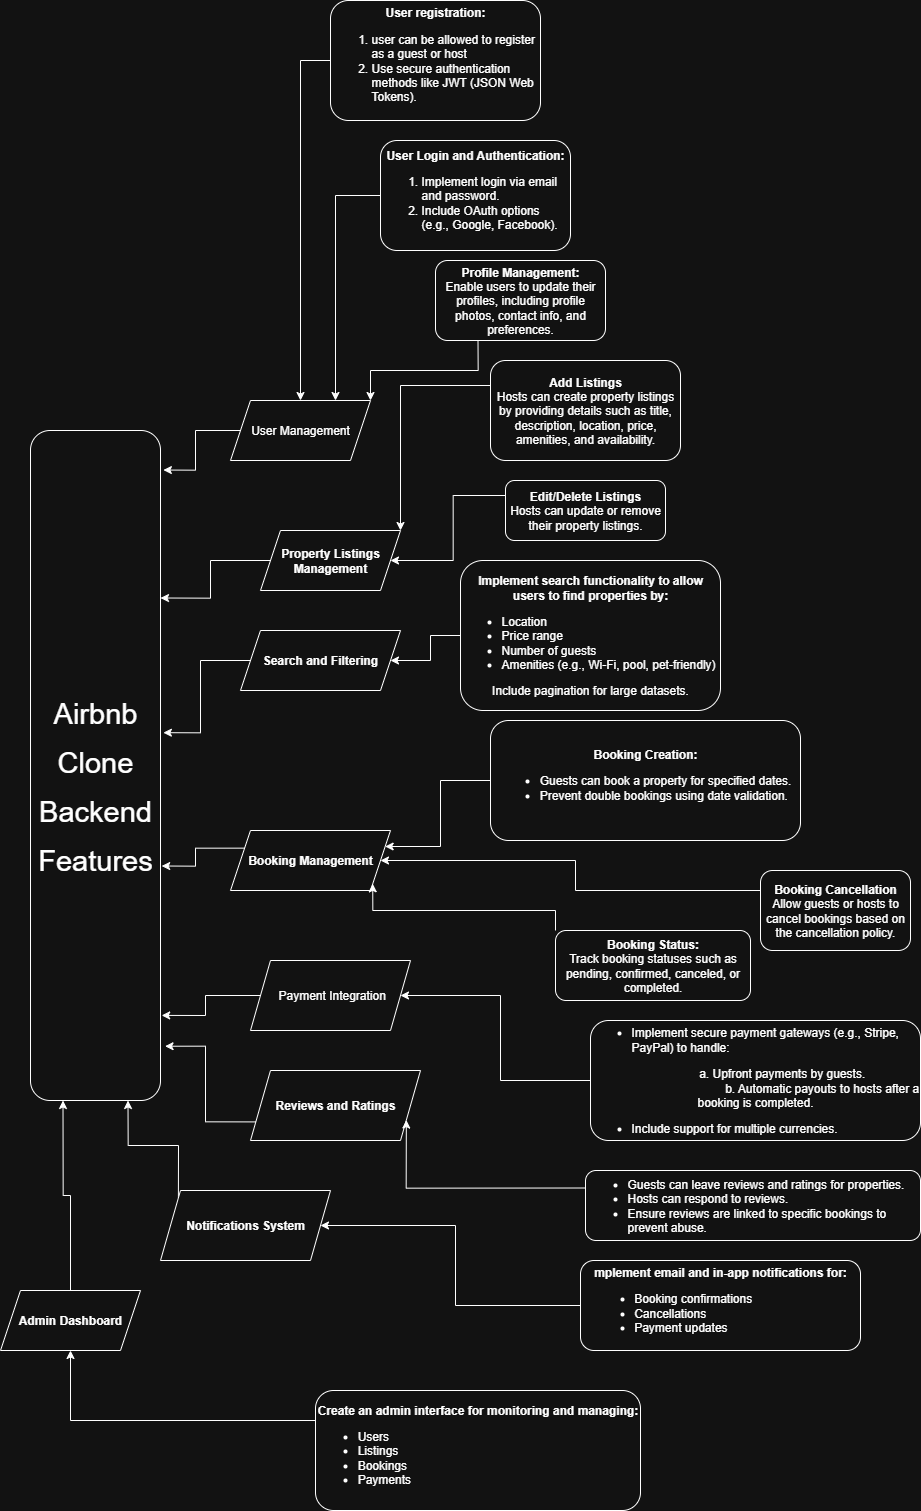

The diagram above was exported from draw.io. Its source (the exported page's mxGraphModel, read from the mxfile embedded in the PNG):
<mxGraphModel dx="2907" dy="2690" grid="1" gridSize="10" guides="1" tooltips="1" connect="1" arrows="1" fold="1" page="1" pageScale="1" pageWidth="850" pageHeight="1100" math="0" shadow="0">
  <root>
    <mxCell id="0" />
    <mxCell id="1" parent="0" />
    <mxCell id="X8Dl17b_g0apl71qgg8C-36" value="&lt;div style=&quot;line-height: 360%;&quot;&gt;&lt;font style=&quot;font-size: 29px;&quot;&gt;&lt;br&gt;Airbnb Clone Backend Features&lt;/font&gt;&lt;br&gt;&lt;/div&gt;" style="rounded=1;whiteSpace=wrap;html=1;align=center;" vertex="1" parent="1">
      <mxGeometry x="80" y="50" width="130" height="670" as="geometry" />
    </mxCell>
    <mxCell id="X8Dl17b_g0apl71qgg8C-37" value="User Management" style="shape=parallelogram;perimeter=parallelogramPerimeter;whiteSpace=wrap;html=1;fixedSize=1;" vertex="1" parent="1">
      <mxGeometry x="280" y="20" width="140" height="60" as="geometry" />
    </mxCell>
    <mxCell id="X8Dl17b_g0apl71qgg8C-38" style="edgeStyle=orthogonalEdgeStyle;rounded=0;orthogonalLoop=1;jettySize=auto;html=1;exitX=0;exitY=0.5;exitDx=0;exitDy=0;entryX=1.022;entryY=0.059;entryDx=0;entryDy=0;entryPerimeter=0;" edge="1" parent="1" source="X8Dl17b_g0apl71qgg8C-37" target="X8Dl17b_g0apl71qgg8C-36">
      <mxGeometry relative="1" as="geometry" />
    </mxCell>
    <mxCell id="X8Dl17b_g0apl71qgg8C-40" style="edgeStyle=orthogonalEdgeStyle;rounded=0;orthogonalLoop=1;jettySize=auto;html=1;exitX=0;exitY=0.5;exitDx=0;exitDy=0;entryX=1;entryY=0.25;entryDx=0;entryDy=0;" edge="1" parent="1" source="X8Dl17b_g0apl71qgg8C-39" target="X8Dl17b_g0apl71qgg8C-36">
      <mxGeometry relative="1" as="geometry" />
    </mxCell>
    <mxCell id="X8Dl17b_g0apl71qgg8C-39" value="&lt;b style=&quot;text-align: left;&quot;&gt;Property Listings Management&lt;/b&gt;" style="shape=parallelogram;perimeter=parallelogramPerimeter;whiteSpace=wrap;html=1;fixedSize=1;" vertex="1" parent="1">
      <mxGeometry x="310" y="150" width="140" height="60" as="geometry" />
    </mxCell>
    <mxCell id="X8Dl17b_g0apl71qgg8C-41" value="&lt;b&gt;Search and Filtering&lt;/b&gt;" style="shape=parallelogram;perimeter=parallelogramPerimeter;whiteSpace=wrap;html=1;fixedSize=1;" vertex="1" parent="1">
      <mxGeometry x="290" y="250" width="160" height="60" as="geometry" />
    </mxCell>
    <mxCell id="X8Dl17b_g0apl71qgg8C-42" value="&lt;b&gt;Booking Management&lt;/b&gt;" style="shape=parallelogram;perimeter=parallelogramPerimeter;whiteSpace=wrap;html=1;fixedSize=1;" vertex="1" parent="1">
      <mxGeometry x="280" y="450" width="160" height="60" as="geometry" />
    </mxCell>
    <mxCell id="X8Dl17b_g0apl71qgg8C-43" value="&amp;nbsp;Payment Integration" style="shape=parallelogram;perimeter=parallelogramPerimeter;whiteSpace=wrap;html=1;fixedSize=1;" vertex="1" parent="1">
      <mxGeometry x="300" y="580" width="160" height="70" as="geometry" />
    </mxCell>
    <mxCell id="X8Dl17b_g0apl71qgg8C-44" style="edgeStyle=orthogonalEdgeStyle;rounded=0;orthogonalLoop=1;jettySize=auto;html=1;exitX=0;exitY=0.5;exitDx=0;exitDy=0;entryX=1.022;entryY=0.451;entryDx=0;entryDy=0;entryPerimeter=0;fontFamily=Helvetica;fontSize=12;fontColor=default;" edge="1" parent="1" source="X8Dl17b_g0apl71qgg8C-41" target="X8Dl17b_g0apl71qgg8C-36">
      <mxGeometry relative="1" as="geometry" />
    </mxCell>
    <mxCell id="X8Dl17b_g0apl71qgg8C-45" style="edgeStyle=orthogonalEdgeStyle;rounded=0;orthogonalLoop=1;jettySize=auto;html=1;exitX=0;exitY=0.25;exitDx=0;exitDy=0;entryX=1.009;entryY=0.65;entryDx=0;entryDy=0;entryPerimeter=0;fontFamily=Helvetica;fontSize=12;fontColor=default;" edge="1" parent="1" source="X8Dl17b_g0apl71qgg8C-42" target="X8Dl17b_g0apl71qgg8C-36">
      <mxGeometry relative="1" as="geometry" />
    </mxCell>
    <mxCell id="X8Dl17b_g0apl71qgg8C-46" style="edgeStyle=orthogonalEdgeStyle;rounded=0;orthogonalLoop=1;jettySize=auto;html=1;exitX=0;exitY=0.5;exitDx=0;exitDy=0;entryX=1.009;entryY=0.873;entryDx=0;entryDy=0;entryPerimeter=0;fontFamily=Helvetica;fontSize=12;fontColor=default;" edge="1" parent="1" source="X8Dl17b_g0apl71qgg8C-43" target="X8Dl17b_g0apl71qgg8C-36">
      <mxGeometry relative="1" as="geometry" />
    </mxCell>
    <mxCell id="X8Dl17b_g0apl71qgg8C-54" style="edgeStyle=orthogonalEdgeStyle;rounded=0;orthogonalLoop=1;jettySize=auto;html=1;entryX=0.75;entryY=0;entryDx=0;entryDy=0;fontFamily=Helvetica;fontSize=12;fontColor=default;" edge="1" parent="1" source="X8Dl17b_g0apl71qgg8C-47" target="X8Dl17b_g0apl71qgg8C-37">
      <mxGeometry relative="1" as="geometry" />
    </mxCell>
    <mxCell id="X8Dl17b_g0apl71qgg8C-47" value="&lt;b&gt;User Login and Authentication:&lt;/b&gt;&lt;div style=&quot;text-align: left;&quot;&gt;&lt;ol&gt;&lt;li&gt;&lt;span style=&quot;background-color: transparent; color: light-dark(rgb(0, 0, 0), rgb(255, 255, 255));&quot;&gt;Implement login via email and password.&lt;/span&gt;&lt;/li&gt;&lt;li&gt;Include OAuth options (e.g., Google, Facebook).&lt;/li&gt;&lt;/ol&gt;&lt;/div&gt;" style="rounded=1;whiteSpace=wrap;html=1;strokeColor=default;align=center;verticalAlign=middle;fontFamily=Helvetica;fontSize=12;fontColor=default;fillColor=default;" vertex="1" parent="1">
      <mxGeometry x="430" y="-240" width="190" height="110" as="geometry" />
    </mxCell>
    <mxCell id="X8Dl17b_g0apl71qgg8C-87" style="edgeStyle=orthogonalEdgeStyle;rounded=0;orthogonalLoop=1;jettySize=auto;html=1;exitX=0.25;exitY=1;exitDx=0;exitDy=0;entryX=1;entryY=0;entryDx=0;entryDy=0;fontFamily=Helvetica;fontSize=12;fontColor=default;" edge="1" parent="1" source="X8Dl17b_g0apl71qgg8C-48" target="X8Dl17b_g0apl71qgg8C-37">
      <mxGeometry relative="1" as="geometry" />
    </mxCell>
    <mxCell id="X8Dl17b_g0apl71qgg8C-48" value="&lt;div style=&quot;&quot;&gt;&lt;b style=&quot;background-color: transparent; color: light-dark(rgb(0, 0, 0), rgb(255, 255, 255));&quot;&gt;Profile Management:&lt;/b&gt;&lt;/div&gt;&lt;div style=&quot;&quot;&gt;Enable users to update their profiles, including profile photos, contact info, and preferences.&lt;/div&gt;" style="rounded=1;whiteSpace=wrap;html=1;strokeColor=default;align=center;verticalAlign=middle;fontFamily=Helvetica;fontSize=12;fontColor=default;fillColor=default;" vertex="1" parent="1">
      <mxGeometry x="485" y="-120" width="170" height="80" as="geometry" />
    </mxCell>
    <mxCell id="X8Dl17b_g0apl71qgg8C-86" style="edgeStyle=orthogonalEdgeStyle;rounded=0;orthogonalLoop=1;jettySize=auto;html=1;exitX=0;exitY=0.5;exitDx=0;exitDy=0;entryX=0.5;entryY=0;entryDx=0;entryDy=0;fontFamily=Helvetica;fontSize=12;fontColor=default;" edge="1" parent="1" source="X8Dl17b_g0apl71qgg8C-51" target="X8Dl17b_g0apl71qgg8C-37">
      <mxGeometry relative="1" as="geometry" />
    </mxCell>
    <mxCell id="X8Dl17b_g0apl71qgg8C-51" value="&lt;b&gt;User registration:&lt;/b&gt;&lt;div style=&quot;text-align: left;&quot;&gt;&lt;ol&gt;&lt;li&gt;user can be allowed to register as a guest or host&lt;/li&gt;&lt;li&gt;Use secure authentication methods like JWT (JSON Web Tokens).&amp;nbsp;&lt;/li&gt;&lt;/ol&gt;&lt;/div&gt;" style="rounded=1;whiteSpace=wrap;html=1;strokeColor=default;align=center;verticalAlign=middle;fontFamily=Helvetica;fontSize=12;fontColor=default;fillColor=default;" vertex="1" parent="1">
      <mxGeometry x="380" y="-380" width="210" height="120" as="geometry" />
    </mxCell>
    <mxCell id="X8Dl17b_g0apl71qgg8C-56" style="edgeStyle=orthogonalEdgeStyle;rounded=0;orthogonalLoop=1;jettySize=auto;html=1;exitX=0;exitY=0.25;exitDx=0;exitDy=0;entryX=1;entryY=0;entryDx=0;entryDy=0;fontFamily=Helvetica;fontSize=12;fontColor=default;" edge="1" parent="1" source="X8Dl17b_g0apl71qgg8C-55" target="X8Dl17b_g0apl71qgg8C-39">
      <mxGeometry relative="1" as="geometry" />
    </mxCell>
    <mxCell id="X8Dl17b_g0apl71qgg8C-55" value="&lt;b&gt;Add Listings&lt;/b&gt;&lt;div style=&quot;&quot;&gt;Hosts can create property listings by providing details such as title, description, location, price, amenities, and availability.&lt;/div&gt;" style="rounded=1;whiteSpace=wrap;html=1;strokeColor=default;align=center;verticalAlign=middle;fontFamily=Helvetica;fontSize=12;fontColor=default;fillColor=default;" vertex="1" parent="1">
      <mxGeometry x="540" y="-20" width="190" height="100" as="geometry" />
    </mxCell>
    <mxCell id="X8Dl17b_g0apl71qgg8C-59" style="edgeStyle=orthogonalEdgeStyle;rounded=0;orthogonalLoop=1;jettySize=auto;html=1;exitX=0;exitY=0.25;exitDx=0;exitDy=0;entryX=1;entryY=0.5;entryDx=0;entryDy=0;fontFamily=Helvetica;fontSize=12;fontColor=default;" edge="1" parent="1" source="X8Dl17b_g0apl71qgg8C-57" target="X8Dl17b_g0apl71qgg8C-39">
      <mxGeometry relative="1" as="geometry" />
    </mxCell>
    <mxCell id="X8Dl17b_g0apl71qgg8C-57" value="&lt;b&gt;Edit/Delete Listings&lt;/b&gt;&lt;div&gt;Hosts can update or remove their property listings.&lt;/div&gt;" style="rounded=1;whiteSpace=wrap;html=1;strokeColor=default;align=center;verticalAlign=middle;fontFamily=Helvetica;fontSize=12;fontColor=default;fillColor=default;" vertex="1" parent="1">
      <mxGeometry x="555" y="100" width="160" height="60" as="geometry" />
    </mxCell>
    <mxCell id="X8Dl17b_g0apl71qgg8C-61" style="edgeStyle=orthogonalEdgeStyle;rounded=0;orthogonalLoop=1;jettySize=auto;html=1;exitX=0;exitY=0.5;exitDx=0;exitDy=0;entryX=1;entryY=0.5;entryDx=0;entryDy=0;fontFamily=Helvetica;fontSize=12;fontColor=default;" edge="1" parent="1" source="X8Dl17b_g0apl71qgg8C-60" target="X8Dl17b_g0apl71qgg8C-41">
      <mxGeometry relative="1" as="geometry" />
    </mxCell>
    <mxCell id="X8Dl17b_g0apl71qgg8C-60" value="&lt;b&gt;Implement search functionality to allow users to find properties by:&lt;/b&gt;&lt;div&gt;&lt;div style=&quot;&quot;&gt;&lt;ul&gt;&lt;li style=&quot;text-align: left;&quot;&gt;Location&lt;/li&gt;&lt;li style=&quot;text-align: left;&quot;&gt;Price range&lt;/li&gt;&lt;li style=&quot;text-align: left;&quot;&gt;Number of guests&lt;/li&gt;&lt;li style=&quot;text-align: left;&quot;&gt;Amenities (e.g., Wi-Fi, pool, pet-friendly)&lt;/li&gt;&lt;/ul&gt;&lt;div style=&quot;&quot;&gt;Include pagination for large datasets.&lt;/div&gt;&lt;/div&gt;&lt;/div&gt;" style="rounded=1;whiteSpace=wrap;html=1;strokeColor=default;align=center;verticalAlign=middle;fontFamily=Helvetica;fontSize=12;fontColor=default;fillColor=default;" vertex="1" parent="1">
      <mxGeometry x="510" y="180" width="260" height="150" as="geometry" />
    </mxCell>
    <mxCell id="X8Dl17b_g0apl71qgg8C-65" style="edgeStyle=orthogonalEdgeStyle;rounded=0;orthogonalLoop=1;jettySize=auto;html=1;exitX=0;exitY=0.5;exitDx=0;exitDy=0;entryX=1;entryY=0.25;entryDx=0;entryDy=0;fontFamily=Helvetica;fontSize=12;fontColor=default;" edge="1" parent="1" source="X8Dl17b_g0apl71qgg8C-62" target="X8Dl17b_g0apl71qgg8C-42">
      <mxGeometry relative="1" as="geometry" />
    </mxCell>
    <mxCell id="X8Dl17b_g0apl71qgg8C-62" value="&lt;b&gt;Booking Creation:&lt;/b&gt;&lt;div&gt;&lt;div style=&quot;&quot;&gt;&lt;ul&gt;&lt;li style=&quot;text-align: left;&quot;&gt;Guests can book a property for specified dates.&lt;/li&gt;&lt;li style=&quot;text-align: left;&quot;&gt;Prevent double bookings using date validation.&lt;/li&gt;&lt;/ul&gt;&lt;/div&gt;&lt;/div&gt;" style="rounded=1;whiteSpace=wrap;html=1;strokeColor=default;align=center;verticalAlign=middle;fontFamily=Helvetica;fontSize=12;fontColor=default;fillColor=default;" vertex="1" parent="1">
      <mxGeometry x="540" y="340" width="310" height="120" as="geometry" />
    </mxCell>
    <mxCell id="X8Dl17b_g0apl71qgg8C-66" style="edgeStyle=orthogonalEdgeStyle;rounded=0;orthogonalLoop=1;jettySize=auto;html=1;exitX=0;exitY=0.25;exitDx=0;exitDy=0;entryX=1;entryY=0.5;entryDx=0;entryDy=0;fontFamily=Helvetica;fontSize=12;fontColor=default;" edge="1" parent="1" source="X8Dl17b_g0apl71qgg8C-63" target="X8Dl17b_g0apl71qgg8C-42">
      <mxGeometry relative="1" as="geometry" />
    </mxCell>
    <mxCell id="X8Dl17b_g0apl71qgg8C-63" value="&lt;b&gt;Booking Cancellation&lt;/b&gt;&lt;div&gt;Allow guests or hosts to cancel bookings based on the cancellation policy.&lt;/div&gt;" style="rounded=1;whiteSpace=wrap;html=1;strokeColor=default;align=center;verticalAlign=middle;fontFamily=Helvetica;fontSize=12;fontColor=default;fillColor=default;" vertex="1" parent="1">
      <mxGeometry x="810" y="490" width="150" height="80" as="geometry" />
    </mxCell>
    <mxCell id="X8Dl17b_g0apl71qgg8C-70" style="edgeStyle=orthogonalEdgeStyle;rounded=0;orthogonalLoop=1;jettySize=auto;html=1;exitX=0;exitY=0;exitDx=0;exitDy=0;entryX=1;entryY=1;entryDx=0;entryDy=0;fontFamily=Helvetica;fontSize=12;fontColor=default;" edge="1" parent="1" source="X8Dl17b_g0apl71qgg8C-64" target="X8Dl17b_g0apl71qgg8C-42">
      <mxGeometry relative="1" as="geometry" />
    </mxCell>
    <mxCell id="X8Dl17b_g0apl71qgg8C-64" value="&lt;div&gt;&lt;b&gt;Booking Status:&lt;/b&gt;&lt;/div&gt;&lt;div&gt;Track booking statuses such as pending, confirmed, canceled, or completed.&lt;/div&gt;" style="rounded=1;whiteSpace=wrap;html=1;strokeColor=default;align=center;verticalAlign=middle;fontFamily=Helvetica;fontSize=12;fontColor=default;fillColor=default;" vertex="1" parent="1">
      <mxGeometry x="605" y="550" width="195" height="70" as="geometry" />
    </mxCell>
    <mxCell id="X8Dl17b_g0apl71qgg8C-71" value="&lt;b&gt;Reviews and Ratings&lt;/b&gt;" style="shape=parallelogram;perimeter=parallelogramPerimeter;whiteSpace=wrap;html=1;fixedSize=1;" vertex="1" parent="1">
      <mxGeometry x="300" y="690" width="170" height="70" as="geometry" />
    </mxCell>
    <mxCell id="X8Dl17b_g0apl71qgg8C-75" style="edgeStyle=orthogonalEdgeStyle;rounded=0;orthogonalLoop=1;jettySize=auto;html=1;exitX=0;exitY=0;exitDx=0;exitDy=0;entryX=0.75;entryY=1;entryDx=0;entryDy=0;fontFamily=Helvetica;fontSize=12;fontColor=default;" edge="1" parent="1" source="X8Dl17b_g0apl71qgg8C-72" target="X8Dl17b_g0apl71qgg8C-36">
      <mxGeometry relative="1" as="geometry" />
    </mxCell>
    <mxCell id="X8Dl17b_g0apl71qgg8C-72" value="&lt;b&gt;Notifications System&lt;/b&gt;" style="shape=parallelogram;perimeter=parallelogramPerimeter;whiteSpace=wrap;html=1;fixedSize=1;" vertex="1" parent="1">
      <mxGeometry x="210" y="810" width="170" height="70" as="geometry" />
    </mxCell>
    <mxCell id="X8Dl17b_g0apl71qgg8C-76" style="edgeStyle=orthogonalEdgeStyle;rounded=0;orthogonalLoop=1;jettySize=auto;html=1;entryX=0.25;entryY=1;entryDx=0;entryDy=0;fontFamily=Helvetica;fontSize=12;fontColor=default;" edge="1" parent="1" source="X8Dl17b_g0apl71qgg8C-73" target="X8Dl17b_g0apl71qgg8C-36">
      <mxGeometry relative="1" as="geometry" />
    </mxCell>
    <mxCell id="X8Dl17b_g0apl71qgg8C-73" value="&lt;b&gt;Admin Dashboard&lt;/b&gt;" style="shape=parallelogram;perimeter=parallelogramPerimeter;whiteSpace=wrap;html=1;fixedSize=1;" vertex="1" parent="1">
      <mxGeometry x="50" y="910" width="140" height="60" as="geometry" />
    </mxCell>
    <mxCell id="X8Dl17b_g0apl71qgg8C-74" style="edgeStyle=orthogonalEdgeStyle;rounded=0;orthogonalLoop=1;jettySize=auto;html=1;exitX=0;exitY=0.75;exitDx=0;exitDy=0;entryX=1.035;entryY=0.919;entryDx=0;entryDy=0;entryPerimeter=0;fontFamily=Helvetica;fontSize=12;fontColor=default;" edge="1" parent="1" source="X8Dl17b_g0apl71qgg8C-71" target="X8Dl17b_g0apl71qgg8C-36">
      <mxGeometry relative="1" as="geometry" />
    </mxCell>
    <mxCell id="X8Dl17b_g0apl71qgg8C-85" style="edgeStyle=orthogonalEdgeStyle;rounded=0;orthogonalLoop=1;jettySize=auto;html=1;exitX=0;exitY=0.5;exitDx=0;exitDy=0;entryX=1;entryY=0.5;entryDx=0;entryDy=0;fontFamily=Helvetica;fontSize=12;fontColor=default;" edge="1" parent="1" source="X8Dl17b_g0apl71qgg8C-77" target="X8Dl17b_g0apl71qgg8C-43">
      <mxGeometry relative="1" as="geometry" />
    </mxCell>
    <mxCell id="X8Dl17b_g0apl71qgg8C-77" value="&lt;div&gt;&lt;ul&gt;&lt;li style=&quot;text-align: left;&quot;&gt;Implement secure payment gateways (e.g., Stripe, PayPal) to handle:&lt;/li&gt;&lt;/ul&gt;&lt;span style=&quot;background-color: transparent; color: light-dark(rgb(0, 0, 0), rgb(255, 255, 255)); white-space: pre;&quot;&gt;&#09;&lt;/span&gt;&lt;span style=&quot;background-color: transparent; color: light-dark(rgb(0, 0, 0), rgb(255, 255, 255)); white-space: pre;&quot;&gt;&#09;&lt;/span&gt;a.&amp;nbsp;&lt;span style=&quot;background-color: transparent; color: light-dark(rgb(0, 0, 0), rgb(255, 255, 255));&quot;&gt;Upfront payments by guests.&lt;/span&gt;&lt;br&gt;&lt;span style=&quot;background-color: transparent; color: light-dark(rgb(0, 0, 0), rgb(255, 255, 255));&quot;&gt;&lt;span style=&quot;white-space: pre;&quot;&gt;&#09;&lt;/span&gt;&lt;span style=&quot;white-space: pre;&quot;&gt;&#09;&lt;/span&gt;&lt;span style=&quot;white-space: pre;&quot;&gt;&#09;&lt;/span&gt;&lt;span style=&quot;white-space: pre;&quot;&gt;&#09;&lt;/span&gt;&lt;span style=&quot;white-space: pre;&quot;&gt;&#09;&lt;/span&gt;b. Automatic payouts to hosts after a booking is completed.&lt;/span&gt;&lt;/div&gt;&lt;div&gt;&lt;ul&gt;&lt;li style=&quot;text-align: left;&quot;&gt;Include support for multiple currencies.&lt;/li&gt;&lt;/ul&gt;&lt;/div&gt;" style="rounded=1;whiteSpace=wrap;html=1;strokeColor=default;align=center;verticalAlign=middle;fontFamily=Helvetica;fontSize=12;fontColor=default;fillColor=default;" vertex="1" parent="1">
      <mxGeometry x="640" y="640" width="330" height="120" as="geometry" />
    </mxCell>
    <mxCell id="X8Dl17b_g0apl71qgg8C-84" style="edgeStyle=orthogonalEdgeStyle;rounded=0;orthogonalLoop=1;jettySize=auto;html=1;exitX=0;exitY=0.25;exitDx=0;exitDy=0;entryX=1;entryY=0.75;entryDx=0;entryDy=0;fontFamily=Helvetica;fontSize=12;fontColor=default;" edge="1" parent="1" source="X8Dl17b_g0apl71qgg8C-78" target="X8Dl17b_g0apl71qgg8C-71">
      <mxGeometry relative="1" as="geometry" />
    </mxCell>
    <mxCell id="X8Dl17b_g0apl71qgg8C-78" value="&lt;div&gt;&lt;ul&gt;&lt;li&gt;Guests can leave reviews and ratings for properties.&lt;/li&gt;&lt;li&gt;Hosts can respond to reviews.&lt;/li&gt;&lt;li&gt;Ensure reviews are linked to specific bookings to prevent abuse.&lt;/li&gt;&lt;/ul&gt;&lt;/div&gt;" style="rounded=1;whiteSpace=wrap;html=1;strokeColor=default;align=left;verticalAlign=middle;fontFamily=Helvetica;fontSize=12;fontColor=default;fillColor=default;" vertex="1" parent="1">
      <mxGeometry x="635" y="790" width="335" height="70" as="geometry" />
    </mxCell>
    <mxCell id="X8Dl17b_g0apl71qgg8C-83" style="edgeStyle=orthogonalEdgeStyle;rounded=0;orthogonalLoop=1;jettySize=auto;html=1;exitX=0;exitY=0.5;exitDx=0;exitDy=0;entryX=1;entryY=0.5;entryDx=0;entryDy=0;fontFamily=Helvetica;fontSize=12;fontColor=default;" edge="1" parent="1" source="X8Dl17b_g0apl71qgg8C-79" target="X8Dl17b_g0apl71qgg8C-72">
      <mxGeometry relative="1" as="geometry" />
    </mxCell>
    <mxCell id="X8Dl17b_g0apl71qgg8C-79" value="&lt;div&gt;&lt;b&gt;mplement email and in-app notifications for:&lt;/b&gt;&lt;/div&gt;&lt;div style=&quot;text-align: left;&quot;&gt;&lt;ul&gt;&lt;li&gt;Booking confirmations&lt;/li&gt;&lt;li&gt;Cancellations&lt;/li&gt;&lt;li&gt;Payment updates&lt;/li&gt;&lt;/ul&gt;&lt;/div&gt;" style="rounded=1;whiteSpace=wrap;html=1;strokeColor=default;align=center;verticalAlign=middle;fontFamily=Helvetica;fontSize=12;fontColor=default;fillColor=default;" vertex="1" parent="1">
      <mxGeometry x="630" y="880" width="280" height="90" as="geometry" />
    </mxCell>
    <mxCell id="X8Dl17b_g0apl71qgg8C-82" style="edgeStyle=orthogonalEdgeStyle;rounded=0;orthogonalLoop=1;jettySize=auto;html=1;exitX=0;exitY=0.25;exitDx=0;exitDy=0;entryX=0.5;entryY=1;entryDx=0;entryDy=0;fontFamily=Helvetica;fontSize=12;fontColor=default;" edge="1" parent="1" source="X8Dl17b_g0apl71qgg8C-80" target="X8Dl17b_g0apl71qgg8C-73">
      <mxGeometry relative="1" as="geometry" />
    </mxCell>
    <mxCell id="X8Dl17b_g0apl71qgg8C-80" value="&lt;div&gt;&lt;b&gt;Create an admin interface for monitoring and managing:&lt;/b&gt;&lt;/div&gt;&lt;div style=&quot;text-align: left;&quot;&gt;&lt;ul&gt;&lt;li&gt;Users&lt;/li&gt;&lt;li&gt;Listings&lt;/li&gt;&lt;li&gt;Bookings&lt;/li&gt;&lt;li&gt;Payments&lt;/li&gt;&lt;/ul&gt;&lt;/div&gt;" style="rounded=1;whiteSpace=wrap;html=1;strokeColor=default;align=center;verticalAlign=middle;fontFamily=Helvetica;fontSize=12;fontColor=default;fillColor=default;" vertex="1" parent="1">
      <mxGeometry x="365" y="1010" width="325" height="120" as="geometry" />
    </mxCell>
  </root>
</mxGraphModel>